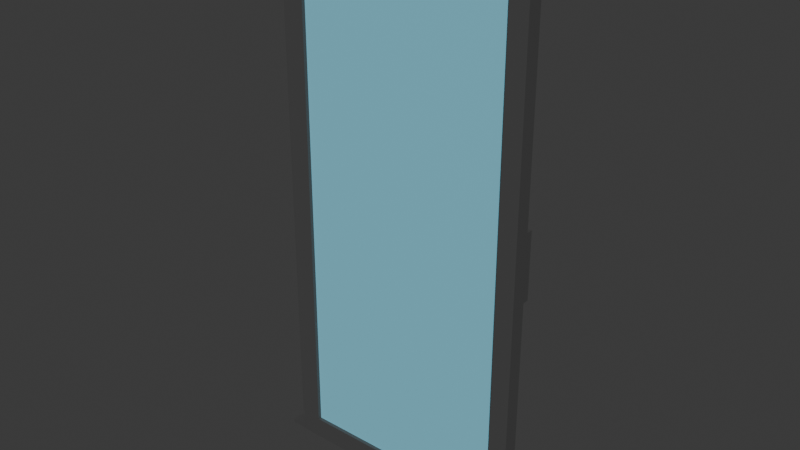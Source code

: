 # Source: WallWBricksMainEntrance.blend  (saved by Blender 4.5.88; exported with 4.5.12 LTS)
import bpy
from mathutils import Matrix  # noqa: F401  (used for matrix-valued properties, if any)

bpy.ops.wm.read_factory_settings(use_empty=True)
scene = bpy.context.scene
scene.name = 'Scene'

# ---- collections
col_collection = bpy.data.collections.new('Collection'); scene.collection.children.link(col_collection)

# ---- materials (node trees are filled in below, after node groups)
mat_door = bpy.data.materials.new('Door')
mat_doorwindow = bpy.data.materials.new('DoorWindow')

# ---- material node trees
mat_door.use_nodes = True; mat_door.node_tree.nodes.clear()
_N = mat_door.node_tree.nodes; _L = mat_door.node_tree.links
n0 = _N.new('ShaderNodeBsdfPrincipled'); n0.name = 'Principled BSDF'; n0.location = (-200, 100)
n0.inputs[0].default_value = (0.07119, 0.07119, 0.07119, 1.0)
n1 = _N.new('ShaderNodeOutputMaterial'); n1.name = 'Material Output'; n1.location = (200, 100)
_L.new(n0.outputs[0], n1.inputs[0])
n1.is_active_output = True
mat_doorwindow.use_nodes = True; mat_doorwindow.node_tree.nodes.clear()
_N = mat_doorwindow.node_tree.nodes; _L = mat_doorwindow.node_tree.links
n0 = _N.new('ShaderNodeBsdfPrincipled'); n0.name = 'Principled BSDF'; n0.location = (-200, 100)
n0.inputs[0].default_value = (0.2311, 0.6367, 0.8002, 0.1259)
n1 = _N.new('ShaderNodeOutputMaterial'); n1.name = 'Material Output'; n1.location = (200, 100)
_L.new(n0.outputs[0], n1.inputs[0])
n1.is_active_output = True

# ---- world
world_world = bpy.data.worlds.new('World'); scene.world = world_world
world_world.use_nodes = True; world_world.node_tree.nodes.clear()
_N = world_world.node_tree.nodes; _L = world_world.node_tree.links
n0 = _N.new('ShaderNodeOutputWorld'); n0.name = 'World Output'; n0.location = (200, 100)
n1 = _N.new('ShaderNodeBackground'); n1.name = 'Background'; n1.location = (-200, 100)
n1.inputs[0].default_value = (0.05088, 0.05088, 0.05088, 1.0)
_L.new(n1.outputs[0], n0.inputs[0])
n0.is_active_output = True
world_world.color = (0.05088, 0.05088, 0.05088)
world_world.sun_shadow_jitter_overblur = 0.0

# ---- meshes
me_cube_007 = bpy.data.meshes.new('Cube.007')
me_cube_007.from_pydata([(1.0, -1.0, -1.0), (1.0, -1.0, 1.0), (1.0, 1.0, -1.0), (1.0, 1.0, 1.0), (0.09261, 1.0, -0.9202), (0.09261, -1.0, -0.9202), (0.9271, 1.0, -0.9202), (0.9271, -1.0, -0.9202), (0.9271, 1.0, 0.9202), (0.9271, -1.0, 0.9202), (0.09261, 1.0, 0.9202), (0.09261, -1.0, 0.9202), (0.9271, 0.512, 0.9202), (0.9271, -0.5124, -0.9202), (0.09261, -0.5124, -0.9202), (0.9271, -0.5124, 0.9202), (0.09261, 0.512, -0.9202), (0.09261, -0.5124, 0.9202), (0.01283, 1.0, -1.0), (0.9271, 0.512, -0.9202), (0.09261, 0.512, 0.9202), (0.01283, -1.0, -1.0), (0.01283, -1.0, 1.0), (0.01283, 1.0, 1.0)], [], [(2, 3, 1, 0), (11, 9, 1, 22), (3, 23, 22, 1), (15, 9, 11, 17), (22, 23, 18, 21), (13, 7, 9, 15), (19, 6, 4, 16), (3, 8, 10, 23), (4, 6, 2, 18), (21, 0, 7, 5), (17, 11, 5, 14), (10, 20, 16, 4), (2, 6, 8, 3), (0, 1, 9, 7), (21, 18, 2, 0), (10, 4, 18, 23), (13, 19, 16, 14), (6, 19, 12, 8), (8, 12, 20, 10), (7, 13, 14, 5), (20, 17, 14, 16), (19, 13, 15, 12), (12, 15, 17, 20), (20, 12, 19, 16), (15, 13, 14, 17), (11, 22, 21, 5)])
me_cube_007.polygons.foreach_set('material_index', [0, 0, 0, 0, 0, 0, 0, 0, 0, 0, 0, 0, 0, 0, 0, 0, 0, 0, 0, 0, 0, 0, 0, 1, 1, 0])
_uv = me_cube_007.uv_layers.new(name='UVMap')
_uv.uv.foreach_set('vector', [0.375, 0.5, 0.625, 0.5, 0.625, 0.75, 0.375, 0.75, 0.7402, 0.6489, 0.625, 0.6489, 0.625, 0.75, 0.7484, 0.75, 0.625, 0.5, 0.7484, 0.5, 0.7484, 0.75, 0.625, 0.75, 0.625, 0.6369, 0.625, 0.6489, 0.7402, 0.6489, 0.7402, 0.6369, 0.7484, 0.75, 0.7484, 0.5, 0.2516, 0.5, 0.2516, 0.75, 0.375, 0.6369, 0.375, 0.6489, 0.625, 0.6489, 0.625, 0.6369, 0.375, 0.625, 0.375, 0.6011, 0.2598, 0.6011, 0.2598, 0.625, 0.625, 0.5, 0.625, 0.6011, 0.7402, 0.6011, 0.7484, 0.5, 0.2598, 0.6011, 0.375, 0.6011, 0.375, 0.5, 0.2516, 0.5, 0.2516, 0.75, 0.375, 0.75, 0.375, 0.6489, 0.2598, 0.6489, 0.7402, 0.6369, 0.7402, 0.6489, 0.2598, 0.6489, 0.2598, 0.6369, 0.7402, 0.6011, 0.7402, 0.625, 0.2598, 0.625, 0.2598, 0.6011, 0.375, 0.5, 0.375, 0.6011, 0.625, 0.6011, 0.625, 0.5, 0.375, 0.75, 0.625, 0.75, 0.625, 0.6489, 0.375, 0.6489, 0.2516, 0.75, 0.2516, 0.5, 0.375, 0.5, 0.375, 0.75, 0.7402, 0.6011, 0.2598, 0.6011, 0.2516, 0.5, 0.7484, 0.5, 0.375, 0.6369, 0.375, 0.625, 0.2598, 0.625, 0.2598, 0.6369, 0.375, 0.6011, 0.375, 0.625, 0.625, 0.625, 0.625, 0.6011, 0.625, 0.6011, 0.625, 0.625, 0.7402, 0.625, 0.7402, 0.6011, 0.375, 0.6489, 0.375, 0.6369, 0.2598, 0.6369, 0.2598, 0.6489, 0.7402, 0.625, 0.7402, 0.6369, 0.2598, 0.6369, 0.2598, 0.625, 0.375, 0.625, 0.375, 0.6369, 0.625, 0.6369, 0.625, 0.625, 0.625, 0.625, 0.625, 0.6369, 0.7402, 0.6369, 0.7402, 0.625, 0.0, 0.0, 0.0, 0.0, 0.0, 0.0, 0.0, 0.0, 0.0, 0.0, 0.0, 0.0, 0.0, 0.0, 0.0, 0.0, 0.7402, 0.6489, 0.7484, 0.75, 0.2516, 0.75, 0.2598, 0.6489])
me_cube_007.materials.append(mat_door)
me_cube_007.materials.append(mat_doorwindow)
me_cube_007.update()
me_cube_008 = bpy.data.meshes.new('Cube.008')
me_cube_008.from_pydata([(-1.0, -1.0, -1.0), (-1.0, -1.0, 1.0), (-1.0, 1.0, -1.0), (-1.0, 1.0, 1.0), (1.0, -1.0, -1.0), (1.0, -1.0, 1.0), (1.0, 1.0, -1.0), (1.0, 1.0, 1.0)], [], [(0, 1, 3, 2), (2, 3, 7, 6), (6, 7, 5, 4), (4, 5, 1, 0), (2, 6, 4, 0), (7, 3, 1, 5)])
_uv = me_cube_008.uv_layers.new(name='UVMap')
_uv.uv.foreach_set('vector', [0.375, 0.0, 0.625, 0.0, 0.625, 0.25, 0.375, 0.25, 0.375, 0.25, 0.625, 0.25, 0.625, 0.5, 0.375, 0.5, 0.375, 0.5, 0.625, 0.5, 0.625, 0.75, 0.375, 0.75, 0.375, 0.75, 0.625, 0.75, 0.625, 1.0, 0.375, 1.0, 0.125, 0.5, 0.375, 0.5, 0.375, 0.75, 0.125, 0.75, 0.625, 0.5, 0.875, 0.5, 0.875, 0.75, 0.625, 0.75])
me_cube_008.materials.append(mat_door)
me_cube_008.update()
me_cube_010 = bpy.data.meshes.new('Cube.010')
me_cube_010.from_pydata([(1.0, -1.0, -1.0), (1.0, -1.0, 1.0), (1.0, 1.0, -1.0), (1.0, 1.0, 1.0), (0.09261, 1.0, -0.9202), (0.09261, -1.0, -0.9202), (0.9271, 1.0, -0.9202), (0.9271, -1.0, -0.9202), (0.9271, 1.0, 0.9202), (0.9271, -1.0, 0.9202), (0.09261, 1.0, 0.9202), (0.09261, -1.0, 0.9202), (0.9271, 0.512, 0.9202), (0.9271, -0.5124, -0.9202), (0.09261, -0.5124, -0.9202), (0.9271, -0.5124, 0.9202), (0.09261, 0.512, -0.9202), (0.09261, -0.5124, 0.9202), (0.01283, 1.0, -1.0), (0.9271, 0.512, -0.9202), (0.09261, 0.512, 0.9202), (0.01283, -1.0, -1.0), (0.01283, -1.0, 1.0), (0.01283, 1.0, 1.0), (1.0, 1.0, -0.9206), (1.0, -1.0, -0.9206), (0.9271, 1.0, -1.0), (0.9271, -1.0, -1.0), (1.0, 1.0, -0.9839), (1.0, -1.0, -0.9839), (0.9635, -1.0, -1.0), (0.05272, 1.0, -0.9839), (0.05272, -1.0, -0.9839), (0.9635, -1.0, 0.9601), (0.05272, -1.0, 0.9601), (0.9635, 1.0, 0.9601), (0.05272, 1.0, 0.9601), (0.9635, -1.0, -0.9204), (0.9635, 1.0, -0.9204), (0.9635, 1.0, -1.0), (0.9271, 1.0, -0.9839), (0.9271, -1.0, -0.9839), (0.9635, -1.0, -0.9839), (0.9635, 1.0, -0.9839), (0.01283, -1.0, -0.9202), (0.05272, -1.0, -0.9202), (0.01283, 1.0, -0.9202), (0.05272, 1.0, -0.9202), (0.09261, -1.0, -1.0), (0.09261, -1.0, -0.9839), (0.09261, 1.0, -1.0), (0.09261, 1.0, -0.9839), (0.01283, -1.0, -0.984), (0.01283, 1.0, -0.984), (0.05272, 1.0, -1.0), (0.05272, -1.0, -1.0), (1.0, -2.89, -0.9839), (1.0, -2.89, -1.0), (0.9635, -2.89, -1.0), (0.09261, -2.89, -1.0), (0.9271, -2.89, -1.0), (0.9271, -2.89, -0.9839), (0.9635, -2.89, -0.9839), (0.09261, -2.89, -0.9839), (0.05272, -2.89, -0.9839), (0.05272, -2.89, -1.0), (0.01283, -2.89, -1.0), (0.01283, -2.89, -0.984)], [], [(24, 3, 1, 25), (34, 33, 1, 22), (3, 23, 22, 1), (15, 9, 11, 17), (22, 23, 46, 44), (19, 6, 4, 16), (35, 8, 10, 36), (45, 32, 49, 5), (17, 11, 5, 14), (10, 20, 16, 4), (33, 9, 7, 37), (55, 54, 50, 48), (36, 47, 46, 23), (13, 19, 16, 14), (38, 35, 3, 24), (8, 12, 20, 10), (7, 13, 14, 5), (20, 17, 14, 16), (19, 13, 15, 12), (12, 15, 17, 20), (20, 12, 19, 16), (15, 13, 14, 17), (34, 22, 44, 45), (15, 13, 7, 9), (28, 24, 25, 29), (29, 42, 62, 56), (43, 40, 6, 38), (30, 39, 2, 0), (52, 21, 66, 67), (25, 37, 42, 29), (37, 7, 41, 42), (27, 26, 39, 30), (28, 43, 38, 24), (2, 39, 43, 28), (39, 26, 40, 43), (2, 28, 29, 0), (11, 34, 45, 5), (6, 8, 35, 38), (10, 4, 47, 36), (1, 33, 37, 25), (3, 35, 36, 23), (11, 9, 33, 34), (44, 46, 53, 52), (31, 47, 4, 51), (32, 52, 67, 64), (5, 49, 41, 7), (48, 50, 26, 27), (50, 51, 40, 26), (51, 4, 6, 40), (45, 44, 52, 32), (46, 47, 31, 53), (21, 18, 54, 55), (31, 51, 50, 54), (18, 53, 31, 54), (21, 55, 65, 66), (41, 49, 63, 61), (21, 52, 53, 18), (56, 62, 58, 57), (62, 61, 60, 58), (63, 59, 60, 61), (66, 65, 64, 67), (63, 64, 65, 59), (0, 29, 56, 57), (42, 41, 61, 62), (55, 48, 59, 65), (30, 0, 57, 58), (27, 30, 58, 60), (49, 32, 64, 63), (48, 27, 60, 59)])
me_cube_010.polygons.foreach_set('material_index', [0, 0, 0, 0, 0, 0, 0, 0, 0, 0, 0, 0, 0, 0, 0, 0, 0, 0, 0, 0, 1, 1, 0, 0, 0, 0, 0, 0, 0, 0, 0, 0, 0, 0, 0, 0, 0, 0, 0, 0, 0, 0, 0, 0, 0, 0, 0, 0, 0, 0, 0, 0, 0, 0, 0, 0, 0, 0, 0, 0, 0, 0, 0, 0, 0, 0, 0, 0, 0])
_uv = me_cube_010.uv_layers.new(name='UVMap')
_uv.uv.foreach_set('vector', [0.4041, 0.5, 0.625, 0.5, 0.625, 0.75, 0.4041, 0.75, 0.7443, 0.6994, 0.625, 0.6994, 0.625, 0.75, 0.7484, 0.75, 0.625, 0.5, 0.7484, 0.5, 0.7484, 0.75, 0.625, 0.75, 0.625, 0.6369, 0.625, 0.6489, 0.7402, 0.6489, 0.7402, 0.6369, 0.7484, 0.75, 0.7484, 0.5, 0.2714, 0.5, 0.2714, 0.75, 0.375, 0.625, 0.375, 0.6011, 0.2598, 0.6011, 0.2598, 0.625, 0.625, 0.5506, 0.625, 0.6011, 0.7402, 0.6011, 0.7443, 0.5506, 0.2659, 0.6994, 0.1527, 0.4464, 0.2613, 0.7295, 0.2598, 0.6489, 0.7402, 0.6369, 0.7402, 0.6489, 0.2598, 0.6489, 0.2598, 0.6369, 0.7402, 0.6011, 0.7402, 0.625, 0.2598, 0.625, 0.2598, 0.6011, 0.625, 0.6994, 0.625, 0.6489, 0.0, 0.0, 0.2021, 0.375, 0.2566, 0.75, 0.2566, 0.5, 0.2616, 0.5, 0.2616, 0.75, 0.7443, 0.5506, 0.2659, 0.5506, 0.2714, 0.5, 0.7484, 0.5, 0.375, 0.6369, 0.375, 0.625, 0.2598, 0.625, 0.2598, 0.6369, 0.2021, 0.25, 0.625, 0.5506, 0.625, 0.5, 0.4041, 0.5, 0.625, 0.6011, 0.625, 0.625, 0.7402, 0.625, 0.7402, 0.6011, 0.375, 0.6489, 0.375, 0.6369, 0.2598, 0.6369, 0.2598, 0.6489, 0.7402, 0.625, 0.7402, 0.6369, 0.2598, 0.6369, 0.2598, 0.625, 0.375, 0.625, 0.375, 0.6369, 0.625, 0.6369, 0.625, 0.625, 0.625, 0.625, 0.625, 0.6369, 0.7402, 0.6369, 0.7402, 0.625, 0.0, 0.0, 0.0, 0.0, 0.0, 0.0, 0.0, 0.0, 0.0, 0.0, 0.0, 0.0, 0.0, 0.0, 0.0, 0.0, 0.7443, 0.6994, 0.7484, 0.75, 0.2714, 0.75, 0.2659, 0.6994, 0.0, 0.0, 0.0, 0.0, 0.0, 0.0, 0.0, 0.0, 0.3809, 0.5, 0.4041, 0.5, 0.4041, 0.75, 0.3809, 0.75, 0.3809, 0.75, 0.3364, 0.6741, 0.3364, 0.6741, 0.3809, 0.75, 0.3743, 0.5102, 0.3677, 0.5205, 0.375, 0.6011, 0.3896, 0.5506, 0.3704, 0.75, 0.3704, 0.5, 0.375, 0.5, 0.375, 0.75, 0.2556, 0.75, 0.2516, 0.75, 0.2516, 0.75, 0.2556, 0.75, 0.4041, 0.75, 0.2021, 0.375, 0.3364, 0.6741, 0.3809, 0.75, 0.2021, 0.375, 0.0, 0.0, 0.2918, 0.5982, 0.3364, 0.6741, 0.3659, 0.75, 0.3659, 0.5, 0.3704, 0.5, 0.3704, 0.75, 0.3809, 0.5, 0.3743, 0.5102, 0.3896, 0.5506, 0.4041, 0.5, 0.375, 0.5, 0.3704, 0.5, 0.3743, 0.5102, 0.3809, 0.5, 0.3704, 0.5, 0.3659, 0.5, 0.3677, 0.5205, 0.3743, 0.5102, 0.375, 0.5, 0.3809, 0.5, 0.3809, 0.75, 0.375, 0.75, 0.7402, 0.6489, 0.7443, 0.6994, 0.2659, 0.6994, 0.2598, 0.6489, 0.0, 0.0, 0.625, 0.6011, 0.625, 0.5506, 0.2021, 0.25, 0.7402, 0.6011, 0.2598, 0.6011, 0.2659, 0.5506, 0.7443, 0.5506, 0.625, 0.75, 0.625, 0.6994, 0.2021, 0.375, 0.4041, 0.75, 0.625, 0.5, 0.625, 0.5506, 0.7443, 0.5506, 0.7484, 0.5, 0.7402, 0.6489, 0.625, 0.6489, 0.625, 0.6994, 0.7443, 0.6994, 0.2714, 0.75, 0.2714, 0.5, 0.2556, 0.5, 0.2556, 0.75, 0.1527, 0.2976, 0.2659, 0.5506, 0.2598, 0.6011, 0.2613, 0.5205, 0.1527, 0.4464, 0.2556, 0.75, 0.2556, 0.75, 0.1527, 0.4464, 0.2598, 0.6489, 0.2613, 0.7295, 0.3677, 0.7295, 0.375, 0.6489, 0.2616, 0.75, 0.2616, 0.5, 0.3659, 0.5, 0.3659, 0.75, 0.2616, 0.5, 0.2613, 0.5205, 0.3677, 0.5205, 0.3659, 0.5, 0.2613, 0.5205, 0.2598, 0.6011, 0.375, 0.6011, 0.3677, 0.5205, 0.2659, 0.6994, 0.2714, 0.75, 0.2556, 0.75, 0.1527, 0.4464, 0.2714, 0.5, 0.2659, 0.5506, 0.1527, 0.2976, 0.2556, 0.5, 0.2516, 0.75, 0.2516, 0.5, 0.2566, 0.5, 0.2566, 0.75, 0.1527, 0.2976, 0.2613, 0.5205, 0.2616, 0.5, 0.2566, 0.5, 0.2516, 0.5, 0.2556, 0.5, 0.1527, 0.2976, 0.2566, 0.5, 0.2516, 0.75, 0.2566, 0.75, 0.2566, 0.75, 0.2516, 0.75, 0.3677, 0.7295, 0.2613, 0.7295, 0.2613, 0.7295, 0.3677, 0.7295, 0.2516, 0.75, 0.2556, 0.75, 0.2556, 0.5, 0.2516, 0.5, 0.3809, 0.75, 0.3364, 0.6741, 0.3704, 0.75, 0.375, 0.75, 0.3364, 0.6741, 0.2918, 0.5982, 0.3659, 0.75, 0.3704, 0.75, 0.2613, 0.7295, 0.2616, 0.75, 0.3659, 0.75, 0.3677, 0.7295, 0.2516, 0.75, 0.2566, 0.75, 0.1527, 0.4464, 0.2556, 0.75, 0.2613, 0.7295, 0.1527, 0.4464, 0.2566, 0.75, 0.2616, 0.75, 0.375, 0.75, 0.3809, 0.75, 0.3809, 0.75, 0.375, 0.75, 0.3364, 0.6741, 0.2918, 0.5982, 0.2918, 0.5982, 0.3364, 0.6741, 0.2566, 0.75, 0.2616, 0.75, 0.2616, 0.75, 0.2566, 0.75, 0.3704, 0.75, 0.375, 0.75, 0.375, 0.75, 0.3704, 0.75, 0.3659, 0.75, 0.3704, 0.75, 0.3704, 0.75, 0.3659, 0.75, 0.2613, 0.7295, 0.1527, 0.4464, 0.1527, 0.4464, 0.2613, 0.7295, 0.2616, 0.75, 0.3659, 0.75, 0.3659, 0.75, 0.2616, 0.75])
me_cube_010.materials.append(mat_door)
me_cube_010.materials.append(mat_doorwindow)
me_cube_010.update()

# ---- objects
ob_cube_004 = bpy.data.objects.new('Cube.004', me_cube_007)
ob_cube_005 = bpy.data.objects.new('Cube.005', me_cube_008)
ob_cube_006 = bpy.data.objects.new('Cube.006', me_cube_010)

# ---- transforms, parenting, visibility, modifiers, constraints
ob_cube_004.location = (-0.3054, -0.02756, -0.2686)
ob_cube_004.scale = (0.681, 0.01989, 0.7314)
ob_cube_005.location = (0.3517, -0.008214, -0.2686)
ob_cube_005.scale = (0.01489, 0.03106, 0.08954)
ob_cube_006.location = (0.3395, 0.01186, -0.2686)
ob_cube_006.scale = (-0.681, 0.01989, 0.7314)

# ---- collection membership
col_collection.objects.link(ob_cube_004)
col_collection.objects.link(ob_cube_005)
col_collection.objects.link(ob_cube_006)

# ---- scene / render settings (as saved in the file)
scene.frame_start = 1; scene.frame_end = 250; scene.frame_set(1)
scene.render.engine = 'BLENDER_EEVEE_NEXT'
bpy.context.view_layer.update()

# ---- added for rendering (the .blend has no active camera and no usable light): camera, sun
cam_auto = bpy.data.cameras.new('AutoCamera')
cam_auto.lens = 50.0
cam_auto.sensor_width = 36.0
cam_auto.clip_end = 1000.0
ob_auto_camera = bpy.data.objects.new('AutoCamera', cam_auto)
scene.collection.objects.link(ob_auto_camera)
ob_auto_camera.location = (1.5261, -1.81873, 0.938682)
ob_auto_camera.rotation_euler = (1.09748, -7.21219e-08, 0.694738)
scene.camera = ob_auto_camera
light_auto_sun = bpy.data.lights.new('AutoSun', 'SUN')
light_auto_sun.energy = 3.0
light_auto_sun.angle = 0.0523599
ob_auto_sun = bpy.data.objects.new('AutoSun', light_auto_sun)
scene.collection.objects.link(ob_auto_sun)
ob_auto_sun.rotation_euler = (0.872665, 0.174533, 0.523599)
bpy.context.view_layer.update()
